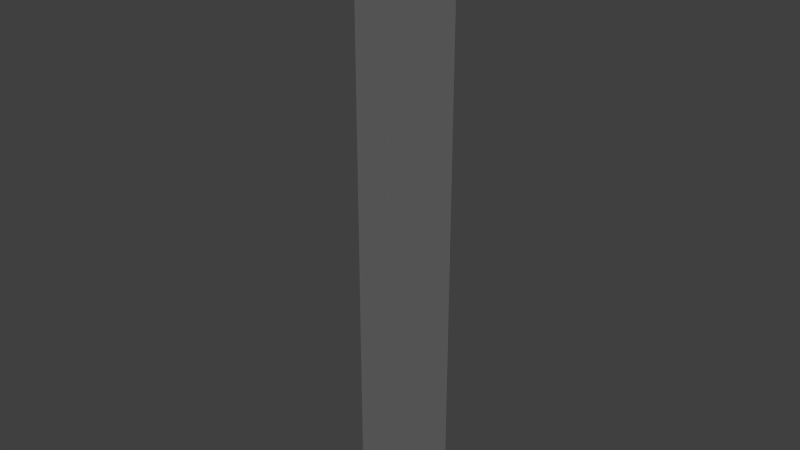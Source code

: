 # Source: street_pole_lp_orange.blend  (saved by Blender 2.67.0; exported with 4.5.12 LTS)
import bpy
from mathutils import Matrix  # noqa: F401  (used for matrix-valued properties, if any)

bpy.ops.wm.read_factory_settings(use_empty=True)
scene = bpy.context.scene
scene.name = 'Scene'

# ---- collections
col_collection_1 = bpy.data.collections.new('Collection 1'); scene.collection.children.link(col_collection_1)

# ---- materials (node trees are filled in below, after node groups)
mat_street_poles_lp_a = bpy.data.materials.new('street_poles_lp_a')
mat_street_poles_lp_a.alpha_threshold = 0.0
mat_street_poles_lp_a.use_transparent_shadow = False
mat_street_poles_lp_a.roughness = 0.5
mat_street_poles_lp_a.line_color = (0.0, 0.0, 0.0, 1.0)

# ---- material node trees

# ---- world
world_world = bpy.data.worlds.new('World'); scene.world = world_world
world_world.color = (0.05088, 0.05088, 0.05088)
world_world.use_sun_shadow = False
world_world.sun_shadow_jitter_overblur = 0.0
world_world.cycles.sampling_method = 'MANUAL'
world_world.cycles.sample_map_resolution = 256

# ---- lights
light_hemi = bpy.data.lights.new('Hemi', 'SUN')
light_hemi.transmission_factor = 0.0
light_hemi.angle = 1.571
light_hemi.energy = 1.0
light_hemi.shadow_buffer_clip_start = 0.5
light_hemi.shadow_soft_size = 1.0
light_hemi.shadow_cascade_max_distance = 1000.0
light_hemi.cycles.use_multiple_importance_sampling = False

# ---- meshes
me_poleorange8 = bpy.data.meshes.new('poleorange8')
me_poleorange8.from_pydata([(-0.5783, -1.0, -1.0), (-1.0, 1.0, -1.0), (1.0, 1.0, -1.0), (0.5783, -1.0, -1.0), (-0.5783, -1.0, 0.8767), (-1.0, 1.0, 1.0), (1.0, 1.0, 1.0), (0.5783, -1.0, 0.8767)], [], [(4, 5, 1, 0), (5, 6, 2, 1), (6, 7, 3, 2), (7, 4, 0, 3), (0, 1, 2, 3), (7, 6, 5, 4)])
_uv = me_poleorange8.uv_layers.new(name='UVMap')
_uv.uv.foreach_set('vector', [0.6382, 0.9255, 0.5257, 0.9828, 0.5261, 0.01167, 0.6329, 0.01206, 0.2815, 0.9828, 0.3686, 0.9828, 0.3701, 0.01371, 0.28, 0.01371, 0.5077, 0.9845, 0.3911, 0.9206, 0.3954, 0.01411, 0.506, 0.01336, 0.3686, 0.9801, 0.2819, 0.9801, 0.2803, 0.07517, 0.3686, 0.07673, 0.04419, 0.1077, 0.0224, 0.2356, 0.1257, 0.2356, 0.104, 0.1077, 0.2339, 0.2199, 0.2557, 0.3477, 0.1525, 0.3477, 0.1743, 0.2199])
me_poleorange8.materials.append(mat_street_poles_lp_a)
me_poleorange8.use_remesh_preserve_volume = False
me_poleorange8.use_remesh_preserve_attributes = False
me_poleorange8.use_mirror_vertex_groups = False
me_poleorange8.update()

# ---- objects
ob_base01 = bpy.data.objects.new('base01', None)
ob_start01 = bpy.data.objects.new('start01', None)
ob_poleorange8 = bpy.data.objects.new('poleorange8', me_poleorange8)
ob_nulldetail0 = bpy.data.objects.new('nulldetail0', None)
ob_detail8 = bpy.data.objects.new('detail8', None)
ob_hemi = bpy.data.objects.new('Hemi', light_hemi)

# ---- transforms, parenting, visibility, modifiers, constraints
ob_base01.location = (0.0, 0.0, 0.0)
ob_base01.empty_image_offset = (0.0, 0.0)
ob_base01.lineart.crease_threshold = 0.0
ob_start01.parent = ob_base01
ob_start01.location = (0.0, 0.0, 0.0)
ob_start01.empty_image_offset = (0.0, 0.0)
ob_start01.lineart.crease_threshold = 0.0
ob_poleorange8.parent = ob_start01
ob_poleorange8.location = (0.0, 0.0, 0.49)
ob_poleorange8.scale = (0.04847, 0.06, 0.5)
ob_poleorange8.lineart.crease_threshold = 0.0
ob_nulldetail0.parent = ob_base01
ob_nulldetail0.location = (0.0, 0.0, 0.0)
ob_nulldetail0.empty_image_offset = (0.0, 0.0)
ob_nulldetail0.lineart.crease_threshold = 0.0
ob_detail8.parent = ob_base01
ob_detail8.location = (0.0, 0.0, 0.0)
ob_detail8.empty_image_offset = (0.0, 0.0)
ob_detail8.lineart.crease_threshold = 0.0
ob_hemi.location = (0.8023, 3.898, 1.705)
ob_hemi.lineart.crease_threshold = 0.0

# ---- collection membership
col_collection_1.objects.link(ob_base01)
col_collection_1.objects.link(ob_start01)
col_collection_1.objects.link(ob_poleorange8)
col_collection_1.objects.link(ob_nulldetail0)
col_collection_1.objects.link(ob_detail8)
col_collection_1.objects.link(ob_hemi)

# ---- scene / render settings (as saved in the file)
scene.frame_start = 1; scene.frame_end = 250; scene.frame_set(1)
scene.render.engine = 'BLENDER_EEVEE_NEXT'
scene.render.image_settings.color_mode = 'RGB'
scene.render.image_settings.compression = 90
scene.render.resolution_percentage = 50
scene.render.dither_intensity = 0.0
scene.render.bake_margin = 2
scene.render.bake_bias = 0.0
scene.cycles.use_denoising = False
scene.cycles.samples = 10
scene.cycles.sampling_pattern = 'TABULATED_SOBOL'
scene.cycles.light_sampling_threshold = 0.0
scene.cycles.use_adaptive_sampling = False
scene.cycles.use_light_tree = False
scene.cycles.blur_glossy = 0.0
scene.cycles.volume_bounces = 1
scene.cycles.pixel_filter_type = 'GAUSSIAN'
scene.cycles.sample_clamp_indirect = 0.0
scene.view_settings.view_transform = 'Standard'
bpy.context.view_layer.update()

# ---- added for rendering (the .blend has no active camera): camera
cam_auto = bpy.data.cameras.new('AutoCamera')
cam_auto.lens = 50.0
cam_auto.sensor_width = 36.0
cam_auto.clip_end = 1000.0
ob_auto_camera = bpy.data.objects.new('AutoCamera', cam_auto)
scene.collection.objects.link(ob_auto_camera)
ob_auto_camera.location = (0.936168, -1.1234, 1.23889)
ob_auto_camera.rotation_euler = (1.09748, -7.21219e-08, 0.694738)
scene.camera = ob_auto_camera
bpy.context.view_layer.update()
